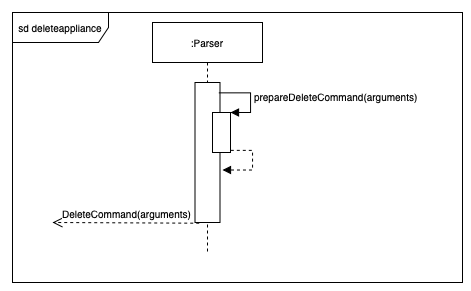

The diagram above was exported from draw.io. Its source (the exported page's mxGraphModel, read from the mxfile embedded in the PNG):
<mxGraphModel dx="1113" dy="752" grid="1" gridSize="10" guides="1" tooltips="1" connect="1" arrows="1" fold="1" page="1" pageScale="1" pageWidth="850" pageHeight="1100" math="0" shadow="0">
  <root>
    <mxCell id="0" />
    <mxCell id="1" parent="0" />
    <mxCell id="2" value="sd deleteappliance" style="shape=umlFrame;whiteSpace=wrap;html=1;shadow=0;labelBackgroundColor=none;sketch=0;fillColor=#ffffff;fontSize=10;fontColor=#000000;width=96;height=30;" vertex="1" parent="1">
      <mxGeometry x="880" y="960" width="450" height="270" as="geometry" />
    </mxCell>
    <mxCell id="3" value=":Parser" style="shape=umlLifeline;perimeter=lifelinePerimeter;whiteSpace=wrap;html=1;container=1;collapsible=0;recursiveResize=0;outlineConnect=0;shadow=0;labelBackgroundColor=none;sketch=0;fillColor=#ffffff;fontSize=10;fontColor=#000000;" vertex="1" parent="1">
      <mxGeometry x="1020" y="970" width="110" height="230" as="geometry" />
    </mxCell>
    <mxCell id="4" value="" style="html=1;points=[];perimeter=orthogonalPerimeter;shadow=0;labelBackgroundColor=none;sketch=0;fillColor=#ffffff;fontSize=10;fontColor=#000000;" vertex="1" parent="3">
      <mxGeometry x="42.5" y="60" width="25" height="140" as="geometry" />
    </mxCell>
    <mxCell id="5" value="" style="html=1;points=[];perimeter=orthogonalPerimeter;shadow=0;labelBackgroundColor=none;sketch=0;fillColor=#ffffff;fontSize=10;fontColor=#000000;" vertex="1" parent="3">
      <mxGeometry x="60" y="90" width="18" height="40" as="geometry" />
    </mxCell>
    <mxCell id="6" value="prepareDeleteCommand(arguments)" style="edgeStyle=orthogonalEdgeStyle;html=1;align=left;spacingLeft=2;endArrow=block;rounded=0;entryX=1;entryY=0;fontSize=10;fontColor=#000000;exitX=0.952;exitY=0.074;exitDx=0;exitDy=0;exitPerimeter=0;" edge="1" parent="3" source="4" target="5">
      <mxGeometry relative="1" as="geometry">
        <mxPoint x="73" y="70" as="sourcePoint" />
        <Array as="points">
          <mxPoint x="98" y="70" />
          <mxPoint x="98" y="90" />
        </Array>
      </mxGeometry>
    </mxCell>
    <mxCell id="7" value="DeleteCommand(arguments)" style="html=1;verticalAlign=bottom;endArrow=open;dashed=1;endSize=8;fontSize=10;fontColor=#000000;exitX=0.169;exitY=1.005;exitDx=0;exitDy=0;exitPerimeter=0;" edge="1" source="4" parent="1">
      <mxGeometry relative="1" as="geometry">
        <mxPoint x="1010" y="1170" as="sourcePoint" />
        <mxPoint x="920" y="1170" as="targetPoint" />
      </mxGeometry>
    </mxCell>
    <mxCell id="8" value="" style="edgeStyle=orthogonalEdgeStyle;html=1;align=left;spacingLeft=2;endArrow=block;rounded=0;entryX=1.1;entryY=0.625;fontSize=10;fontColor=#000000;exitX=0.952;exitY=0.074;exitDx=0;exitDy=0;exitPerimeter=0;entryDx=0;entryDy=0;entryPerimeter=0;dashed=1;" edge="1" target="4" parent="1">
      <mxGeometry relative="1" as="geometry">
        <mxPoint x="1098.3000000000002" y="1097.8600000000001" as="sourcePoint" />
        <Array as="points">
          <mxPoint x="1120" y="1098" />
          <mxPoint x="1120" y="1118" />
        </Array>
        <mxPoint x="1110" y="1117.5" as="targetPoint" />
      </mxGeometry>
    </mxCell>
  </root>
</mxGraphModel>